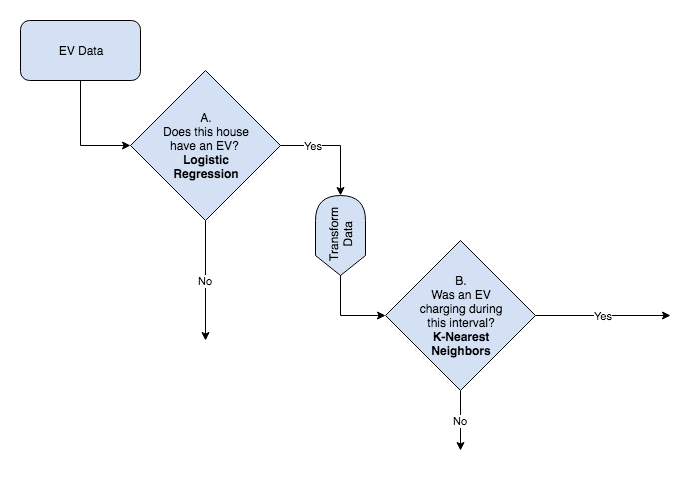

The diagram above was exported from draw.io. Its source (the exported page's mxGraphModel, read from the mxfile embedded in the PNG):
<mxGraphModel dx="918" dy="620" grid="1" gridSize="10" guides="1" tooltips="1" connect="1" arrows="1" fold="1" page="1" pageScale="1" pageWidth="1100" pageHeight="850" math="0" shadow="0">
  <root>
    <mxCell id="0" />
    <mxCell id="1" parent="0" />
    <mxCell id="ZKjVxj6WpFGjoatPeqdV-3" style="edgeStyle=orthogonalEdgeStyle;rounded=0;orthogonalLoop=1;jettySize=auto;html=1;exitX=0.5;exitY=1;exitDx=0;exitDy=0;entryX=0;entryY=0.5;entryDx=0;entryDy=0;" parent="1" source="ZKjVxj6WpFGjoatPeqdV-1" target="ZKjVxj6WpFGjoatPeqdV-2" edge="1">
      <mxGeometry relative="1" as="geometry" />
    </mxCell>
    <mxCell id="ZKjVxj6WpFGjoatPeqdV-1" value="EV Data&lt;br&gt;" style="rounded=1;whiteSpace=wrap;html=1;fillColor=#D4E1F5;" parent="1" vertex="1">
      <mxGeometry x="110" y="130" width="120" height="60" as="geometry" />
    </mxCell>
    <mxCell id="ZKjVxj6WpFGjoatPeqdV-5" value="No" style="edgeStyle=orthogonalEdgeStyle;rounded=0;orthogonalLoop=1;jettySize=auto;html=1;exitX=0.5;exitY=1;exitDx=0;exitDy=0;" parent="1" source="ZKjVxj6WpFGjoatPeqdV-2" edge="1">
      <mxGeometry relative="1" as="geometry">
        <mxPoint x="295" y="450" as="targetPoint" />
        <Array as="points">
          <mxPoint x="295" y="450" />
        </Array>
      </mxGeometry>
    </mxCell>
    <mxCell id="ZKjVxj6WpFGjoatPeqdV-12" value="Yes" style="edgeStyle=orthogonalEdgeStyle;rounded=0;orthogonalLoop=1;jettySize=auto;html=1;exitX=1;exitY=0.5;exitDx=0;exitDy=0;entryX=1;entryY=0.5;entryDx=0;entryDy=0;entryPerimeter=0;" parent="1" source="ZKjVxj6WpFGjoatPeqdV-2" target="ZKjVxj6WpFGjoatPeqdV-18" edge="1">
      <mxGeometry x="-0.4074" relative="1" as="geometry">
        <mxPoint x="440" y="280" as="targetPoint" />
        <mxPoint as="offset" />
      </mxGeometry>
    </mxCell>
    <mxCell id="ZKjVxj6WpFGjoatPeqdV-2" value="A.&lt;br&gt;Does this house&lt;br&gt;have an EV?&amp;nbsp;&lt;br&gt;&lt;b&gt;Logistic&lt;br&gt;Regression&lt;/b&gt;&lt;br&gt;" style="rhombus;whiteSpace=wrap;html=1;fillColor=#D4E1F5;" parent="1" vertex="1">
      <mxGeometry x="220" y="180" width="150" height="150" as="geometry" />
    </mxCell>
    <mxCell id="ER1MCS1z7SWh1hnbacDb-1" value="Yes" style="edgeStyle=orthogonalEdgeStyle;rounded=0;orthogonalLoop=1;jettySize=auto;html=1;exitX=1;exitY=0.5;exitDx=0;exitDy=0;" edge="1" parent="1" source="ZKjVxj6WpFGjoatPeqdV-4">
      <mxGeometry relative="1" as="geometry">
        <mxPoint x="760" y="425" as="targetPoint" />
      </mxGeometry>
    </mxCell>
    <mxCell id="ER1MCS1z7SWh1hnbacDb-3" value="No" style="edgeStyle=orthogonalEdgeStyle;rounded=0;orthogonalLoop=1;jettySize=auto;html=1;exitX=0.5;exitY=1;exitDx=0;exitDy=0;" edge="1" parent="1" source="ZKjVxj6WpFGjoatPeqdV-4">
      <mxGeometry relative="1" as="geometry">
        <mxPoint x="550" y="560" as="targetPoint" />
      </mxGeometry>
    </mxCell>
    <mxCell id="ZKjVxj6WpFGjoatPeqdV-4" value="B.&lt;br&gt;Was an EV&lt;br&gt;charging during&lt;br&gt;this interval?&lt;br&gt;&lt;b&gt;K-Nearest&lt;br&gt;Neighbors&lt;/b&gt;&lt;br&gt;" style="rhombus;whiteSpace=wrap;html=1;fillColor=#D4E1F5;" parent="1" vertex="1">
      <mxGeometry x="475" y="350" width="150" height="150" as="geometry" />
    </mxCell>
    <mxCell id="ZKjVxj6WpFGjoatPeqdV-13" style="edgeStyle=orthogonalEdgeStyle;rounded=0;orthogonalLoop=1;jettySize=auto;html=1;exitX=0;exitY=0.5;exitDx=0;exitDy=0;entryX=0;entryY=0.5;entryDx=0;entryDy=0;exitPerimeter=0;" parent="1" source="ZKjVxj6WpFGjoatPeqdV-18" target="ZKjVxj6WpFGjoatPeqdV-4" edge="1">
      <mxGeometry relative="1" as="geometry">
        <mxPoint x="440" y="360" as="sourcePoint" />
      </mxGeometry>
    </mxCell>
    <mxCell id="ZKjVxj6WpFGjoatPeqdV-18" value="Transform&lt;br&gt;Data&lt;br&gt;" style="shape=display;whiteSpace=wrap;html=1;rotation=-90;fillColor=#D4E1F5;" parent="1" vertex="1">
      <mxGeometry x="390" y="320" width="80" height="50" as="geometry" />
    </mxCell>
  </root>
</mxGraphModel>